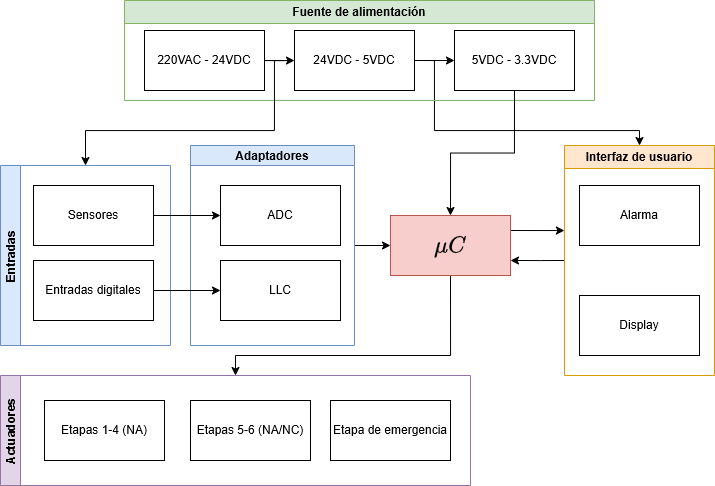

The diagram above was exported from draw.io. Its source (the exported page's mxGraphModel, read from the mxfile embedded in the PNG):
<mxGraphModel dx="1035" dy="555" grid="1" gridSize="10" guides="1" tooltips="1" connect="1" arrows="1" fold="1" page="1" pageScale="1" pageWidth="827" pageHeight="1169" math="1" shadow="0">
  <root>
    <mxCell id="0" />
    <mxCell id="1" parent="0" />
    <mxCell id="SazZzJeRfx5cMLHe4jy5-46" style="edgeStyle=orthogonalEdgeStyle;rounded=0;orthogonalLoop=1;jettySize=auto;html=1;entryX=0.5;entryY=0;entryDx=0;entryDy=0;" edge="1" parent="1" target="SazZzJeRfx5cMLHe4jy5-41">
      <mxGeometry relative="1" as="geometry">
        <mxPoint x="454" y="330" as="sourcePoint" />
        <Array as="points">
          <mxPoint x="474" y="330" />
          <mxPoint x="474" y="400" />
          <mxPoint x="679" y="400" />
        </Array>
      </mxGeometry>
    </mxCell>
    <mxCell id="SazZzJeRfx5cMLHe4jy5-12" value="Fuente de alimentación" style="swimlane;whiteSpace=wrap;html=1;fillColor=#d5e8d4;strokeColor=#82b366;" vertex="1" parent="1">
      <mxGeometry x="164" y="270" width="470" height="100" as="geometry">
        <mxRectangle x="160" y="650" width="80" height="30" as="alternateBounds" />
      </mxGeometry>
    </mxCell>
    <mxCell id="SazZzJeRfx5cMLHe4jy5-43" style="edgeStyle=orthogonalEdgeStyle;rounded=0;orthogonalLoop=1;jettySize=auto;html=1;exitX=0.5;exitY=1;exitDx=0;exitDy=0;entryX=0.5;entryY=0;entryDx=0;entryDy=0;" edge="1" parent="1" source="SazZzJeRfx5cMLHe4jy5-18" target="SazZzJeRfx5cMLHe4jy5-39">
      <mxGeometry relative="1" as="geometry">
        <Array as="points">
          <mxPoint x="490" y="625" />
          <mxPoint x="275" y="625" />
        </Array>
      </mxGeometry>
    </mxCell>
    <mxCell id="SazZzJeRfx5cMLHe4jy5-44" style="edgeStyle=orthogonalEdgeStyle;rounded=0;orthogonalLoop=1;jettySize=auto;html=1;exitX=1;exitY=0.25;exitDx=0;exitDy=0;" edge="1" parent="1" source="SazZzJeRfx5cMLHe4jy5-18">
      <mxGeometry relative="1" as="geometry">
        <mxPoint x="604" y="500" as="targetPoint" />
        <Array as="points">
          <mxPoint x="604" y="500" />
        </Array>
      </mxGeometry>
    </mxCell>
    <mxCell id="SazZzJeRfx5cMLHe4jy5-18" value="$$\mu C$$" style="rounded=0;whiteSpace=wrap;html=1;fontSize=20;fillColor=#f8cecc;strokeColor=#b85450;" vertex="1" parent="1">
      <mxGeometry x="430" y="485" width="120" height="60" as="geometry" />
    </mxCell>
    <mxCell id="SazZzJeRfx5cMLHe4jy5-25" value="" style="edgeStyle=orthogonalEdgeStyle;rounded=0;orthogonalLoop=1;jettySize=auto;html=1;" edge="1" parent="1" source="SazZzJeRfx5cMLHe4jy5-19" target="SazZzJeRfx5cMLHe4jy5-23">
      <mxGeometry relative="1" as="geometry" />
    </mxCell>
    <mxCell id="SazZzJeRfx5cMLHe4jy5-19" value="24VDC - 5VDC" style="rounded=0;whiteSpace=wrap;html=1;" vertex="1" parent="1">
      <mxGeometry x="334" y="300" width="120" height="60" as="geometry" />
    </mxCell>
    <mxCell id="SazZzJeRfx5cMLHe4jy5-24" value="" style="edgeStyle=orthogonalEdgeStyle;rounded=0;orthogonalLoop=1;jettySize=auto;html=1;" edge="1" parent="1" source="SazZzJeRfx5cMLHe4jy5-22" target="SazZzJeRfx5cMLHe4jy5-19">
      <mxGeometry relative="1" as="geometry" />
    </mxCell>
    <mxCell id="SazZzJeRfx5cMLHe4jy5-31" style="edgeStyle=orthogonalEdgeStyle;rounded=0;orthogonalLoop=1;jettySize=auto;html=1;exitX=1;exitY=0.5;exitDx=0;exitDy=0;entryX=0.5;entryY=0;entryDx=0;entryDy=0;" edge="1" parent="1" source="SazZzJeRfx5cMLHe4jy5-22" target="SazZzJeRfx5cMLHe4jy5-36">
      <mxGeometry relative="1" as="geometry">
        <Array as="points">
          <mxPoint x="314" y="330" />
          <mxPoint x="314" y="400" />
          <mxPoint x="125" y="400" />
        </Array>
      </mxGeometry>
    </mxCell>
    <mxCell id="SazZzJeRfx5cMLHe4jy5-22" value="220VAC - 24VDC" style="rounded=0;whiteSpace=wrap;html=1;" vertex="1" parent="1">
      <mxGeometry x="184" y="300" width="120" height="60" as="geometry" />
    </mxCell>
    <mxCell id="SazZzJeRfx5cMLHe4jy5-40" style="edgeStyle=orthogonalEdgeStyle;rounded=0;orthogonalLoop=1;jettySize=auto;html=1;exitX=0.5;exitY=1;exitDx=0;exitDy=0;entryX=0.5;entryY=0;entryDx=0;entryDy=0;" edge="1" parent="1" source="SazZzJeRfx5cMLHe4jy5-23" target="SazZzJeRfx5cMLHe4jy5-18">
      <mxGeometry relative="1" as="geometry" />
    </mxCell>
    <mxCell id="SazZzJeRfx5cMLHe4jy5-23" value="5VDC -&amp;nbsp;&lt;span style=&quot;background-color: transparent; color: light-dark(rgb(0, 0, 0), rgb(255, 255, 255));&quot;&gt;3.3VDC&lt;/span&gt;" style="rounded=0;whiteSpace=wrap;html=1;" vertex="1" parent="1">
      <mxGeometry x="494" y="300" width="120" height="60" as="geometry" />
    </mxCell>
    <mxCell id="SazZzJeRfx5cMLHe4jy5-36" value="Entradas" style="swimlane;rotation=0;horizontal=0;startSize=20;fillColor=#dae8fc;strokeColor=#6c8ebf;" vertex="1" parent="1">
      <mxGeometry x="40" y="435" width="170" height="180" as="geometry" />
    </mxCell>
    <mxCell id="SazZzJeRfx5cMLHe4jy5-15" value="Sensores" style="rounded=0;whiteSpace=wrap;html=1;" vertex="1" parent="SazZzJeRfx5cMLHe4jy5-36">
      <mxGeometry x="33" y="20" width="120" height="60" as="geometry" />
    </mxCell>
    <mxCell id="SazZzJeRfx5cMLHe4jy5-16" value="Entradas digitales" style="rounded=0;whiteSpace=wrap;html=1;" vertex="1" parent="SazZzJeRfx5cMLHe4jy5-36">
      <mxGeometry x="33" y="95" width="120" height="60" as="geometry" />
    </mxCell>
    <mxCell id="SazZzJeRfx5cMLHe4jy5-39" value="Actuadores" style="swimlane;rotation=0;horizontal=0;startSize=20;fillColor=#e1d5e7;strokeColor=#9673a6;" vertex="1" parent="1">
      <mxGeometry x="40" y="645" width="470" height="110" as="geometry" />
    </mxCell>
    <mxCell id="SazZzJeRfx5cMLHe4jy5-14" value="Etapas 1-4 (NA)" style="rounded=0;whiteSpace=wrap;html=1;" vertex="1" parent="SazZzJeRfx5cMLHe4jy5-39">
      <mxGeometry x="44" y="25" width="120" height="60" as="geometry" />
    </mxCell>
    <mxCell id="SazZzJeRfx5cMLHe4jy5-37" value="Etapas 5-6 (NA/NC&lt;span style=&quot;background-color: transparent; color: light-dark(rgb(0, 0, 0), rgb(255, 255, 255));&quot;&gt;)&lt;/span&gt;" style="rounded=0;whiteSpace=wrap;html=1;" vertex="1" parent="SazZzJeRfx5cMLHe4jy5-39">
      <mxGeometry x="190" y="25" width="120" height="60" as="geometry" />
    </mxCell>
    <mxCell id="SazZzJeRfx5cMLHe4jy5-38" value="Etapa de emergencia" style="rounded=0;whiteSpace=wrap;html=1;" vertex="1" parent="SazZzJeRfx5cMLHe4jy5-39">
      <mxGeometry x="330" y="25" width="120" height="60" as="geometry" />
    </mxCell>
    <mxCell id="SazZzJeRfx5cMLHe4jy5-45" style="edgeStyle=orthogonalEdgeStyle;rounded=0;orthogonalLoop=1;jettySize=auto;html=1;exitX=0;exitY=0.5;exitDx=0;exitDy=0;entryX=1;entryY=0.75;entryDx=0;entryDy=0;" edge="1" parent="1" source="SazZzJeRfx5cMLHe4jy5-41" target="SazZzJeRfx5cMLHe4jy5-18">
      <mxGeometry relative="1" as="geometry">
        <Array as="points">
          <mxPoint x="580" y="530" />
          <mxPoint x="580" y="530" />
        </Array>
      </mxGeometry>
    </mxCell>
    <mxCell id="SazZzJeRfx5cMLHe4jy5-41" value="Interfaz de usuario" style="swimlane;whiteSpace=wrap;html=1;horizontal=1;fillColor=#ffe6cc;strokeColor=#d79b00;" vertex="1" parent="1">
      <mxGeometry x="604" y="415" width="150" height="230" as="geometry">
        <mxRectangle x="604" y="400" width="80" height="30" as="alternateBounds" />
      </mxGeometry>
    </mxCell>
    <mxCell id="SazZzJeRfx5cMLHe4jy5-17" value="Display" style="rounded=0;whiteSpace=wrap;html=1;" vertex="1" parent="SazZzJeRfx5cMLHe4jy5-41">
      <mxGeometry x="15" y="150" width="120" height="60" as="geometry" />
    </mxCell>
    <mxCell id="SazZzJeRfx5cMLHe4jy5-20" value="Alarma" style="rounded=0;whiteSpace=wrap;html=1;" vertex="1" parent="SazZzJeRfx5cMLHe4jy5-41">
      <mxGeometry x="15" y="40" width="120" height="60" as="geometry" />
    </mxCell>
    <mxCell id="SABB7semtcp6Hydmdwax-11" value="" style="edgeStyle=orthogonalEdgeStyle;rounded=0;orthogonalLoop=1;jettySize=auto;html=1;" edge="1" parent="1" source="SABB7semtcp6Hydmdwax-1" target="SazZzJeRfx5cMLHe4jy5-18">
      <mxGeometry relative="1" as="geometry" />
    </mxCell>
    <mxCell id="SABB7semtcp6Hydmdwax-1" value="Adaptadores" style="swimlane;rotation=0;horizontal=1;startSize=20;fillColor=#dae8fc;strokeColor=#6c8ebf;" vertex="1" parent="1">
      <mxGeometry x="230" y="415" width="164" height="200" as="geometry" />
    </mxCell>
    <mxCell id="SABB7semtcp6Hydmdwax-2" value="ADC" style="rounded=0;whiteSpace=wrap;html=1;" vertex="1" parent="SABB7semtcp6Hydmdwax-1">
      <mxGeometry x="30" y="40" width="120" height="60" as="geometry" />
    </mxCell>
    <mxCell id="SABB7semtcp6Hydmdwax-3" value="LLC" style="rounded=0;whiteSpace=wrap;html=1;" vertex="1" parent="SABB7semtcp6Hydmdwax-1">
      <mxGeometry x="30" y="115" width="120" height="60" as="geometry" />
    </mxCell>
    <mxCell id="SABB7semtcp6Hydmdwax-5" value="" style="edgeStyle=orthogonalEdgeStyle;rounded=0;orthogonalLoop=1;jettySize=auto;html=1;" edge="1" parent="1" source="SazZzJeRfx5cMLHe4jy5-15" target="SABB7semtcp6Hydmdwax-2">
      <mxGeometry relative="1" as="geometry" />
    </mxCell>
    <mxCell id="SABB7semtcp6Hydmdwax-6" value="" style="edgeStyle=orthogonalEdgeStyle;rounded=0;orthogonalLoop=1;jettySize=auto;html=1;" edge="1" parent="1" source="SazZzJeRfx5cMLHe4jy5-16" target="SABB7semtcp6Hydmdwax-3">
      <mxGeometry relative="1" as="geometry" />
    </mxCell>
  </root>
</mxGraphModel>